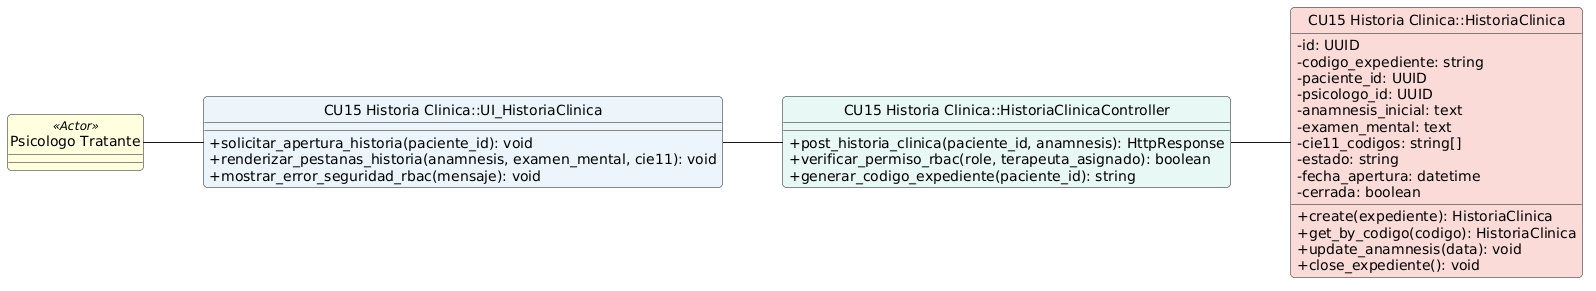

The diagram above was rendered by PlantUML. Its source (embedded in the PNG):
@startuml
left to right direction
skinparam shadowing false
skinparam roundcorner 8
skinparam defaultFontName Arial
skinparam classAttributeIconSize 0
hide circle

class "Psicologo Tratante" <<Actor>> #LightYellow

class "CU15 Historia Clinica::UI_HistoriaClinica" as UI #EBF5FB {
    + solicitar_apertura_historia(paciente_id): void
    + renderizar_pestanas_historia(anamnesis, examen_mental, cie11): void
    + mostrar_error_seguridad_rbac(mensaje): void
}

class "CU15 Historia Clinica::HistoriaClinicaController" as Controller #E8F8F5 {
    + post_historia_clinica(paciente_id, anamnesis): HttpResponse
    + verificar_permiso_rbac(role, terapeuta_asignado): boolean
    + generar_codigo_expediente(paciente_id): string
}

class "CU15 Historia Clinica::HistoriaClinica" as Entity #FADBD8 {
    - id: UUID
    - codigo_expediente: string
    - paciente_id: UUID
    - psicologo_id: UUID
    - anamnesis_inicial: text
    - examen_mental: text
    - cie11_codigos: string[]
    - estado: string
    - fecha_apertura: datetime
    - cerrada: boolean
    __
    + create(expediente): HistoriaClinica
    + get_by_codigo(codigo): HistoriaClinica
    + update_anamnesis(data): void
    + close_expediente(): void
}

"Psicologo Tratante" -- UI
UI -- Controller
Controller -- Entity
@enduml